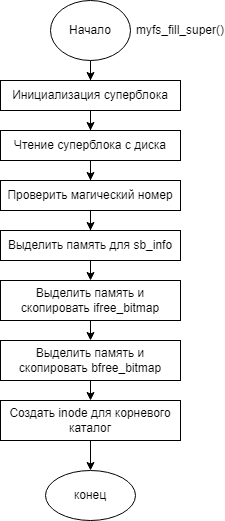

The diagram above was exported from draw.io. Its source (the exported page's mxGraphModel, read from the mxfile embedded in the PNG):
<mxGraphModel dx="576" dy="423" grid="1" gridSize="10" guides="1" tooltips="1" connect="1" arrows="1" fold="1" page="1" pageScale="1" pageWidth="827" pageHeight="1169" math="0" shadow="0">
  <root>
    <mxCell id="dKMUEYbGSscuj4YogyKP-0" />
    <mxCell id="dKMUEYbGSscuj4YogyKP-1" parent="dKMUEYbGSscuj4YogyKP-0" />
    <mxCell id="3GsaTNL7pnYAXCdjtuV0-11" style="edgeStyle=orthogonalEdgeStyle;rounded=0;orthogonalLoop=1;jettySize=auto;html=1;entryX=0.5;entryY=0;entryDx=0;entryDy=0;fontFamily=Helvetica;fontSize=12;" edge="1" parent="dKMUEYbGSscuj4YogyKP-1" source="3GsaTNL7pnYAXCdjtuV0-0" target="3GsaTNL7pnYAXCdjtuV0-1">
      <mxGeometry relative="1" as="geometry" />
    </mxCell>
    <mxCell id="3GsaTNL7pnYAXCdjtuV0-0" value="Инициализация суперблока" style="rounded=0;whiteSpace=wrap;html=1;" vertex="1" parent="dKMUEYbGSscuj4YogyKP-1">
      <mxGeometry x="160" y="140" width="180" height="30" as="geometry" />
    </mxCell>
    <mxCell id="3GsaTNL7pnYAXCdjtuV0-12" style="edgeStyle=orthogonalEdgeStyle;rounded=0;orthogonalLoop=1;jettySize=auto;html=1;entryX=0.5;entryY=0;entryDx=0;entryDy=0;fontFamily=Helvetica;fontSize=12;" edge="1" parent="dKMUEYbGSscuj4YogyKP-1" source="3GsaTNL7pnYAXCdjtuV0-1" target="3GsaTNL7pnYAXCdjtuV0-2">
      <mxGeometry relative="1" as="geometry" />
    </mxCell>
    <mxCell id="3GsaTNL7pnYAXCdjtuV0-1" value="Чтение суперблока с диска" style="rounded=0;whiteSpace=wrap;html=1;" vertex="1" parent="dKMUEYbGSscuj4YogyKP-1">
      <mxGeometry x="160" y="190" width="180" height="30" as="geometry" />
    </mxCell>
    <mxCell id="3GsaTNL7pnYAXCdjtuV0-13" style="edgeStyle=orthogonalEdgeStyle;rounded=0;orthogonalLoop=1;jettySize=auto;html=1;exitX=0.5;exitY=1;exitDx=0;exitDy=0;fontFamily=Helvetica;fontSize=12;" edge="1" parent="dKMUEYbGSscuj4YogyKP-1" source="3GsaTNL7pnYAXCdjtuV0-2" target="3GsaTNL7pnYAXCdjtuV0-3">
      <mxGeometry relative="1" as="geometry" />
    </mxCell>
    <mxCell id="3GsaTNL7pnYAXCdjtuV0-2" value="Проверить магический номер" style="rounded=0;whiteSpace=wrap;html=1;" vertex="1" parent="dKMUEYbGSscuj4YogyKP-1">
      <mxGeometry x="160" y="240" width="180" height="30" as="geometry" />
    </mxCell>
    <mxCell id="3GsaTNL7pnYAXCdjtuV0-14" style="edgeStyle=orthogonalEdgeStyle;rounded=0;orthogonalLoop=1;jettySize=auto;html=1;exitX=0.5;exitY=1;exitDx=0;exitDy=0;entryX=0.5;entryY=0;entryDx=0;entryDy=0;fontFamily=Helvetica;fontSize=12;" edge="1" parent="dKMUEYbGSscuj4YogyKP-1" source="3GsaTNL7pnYAXCdjtuV0-3" target="3GsaTNL7pnYAXCdjtuV0-4">
      <mxGeometry relative="1" as="geometry" />
    </mxCell>
    <mxCell id="3GsaTNL7pnYAXCdjtuV0-3" value="Выделить память для sb_info" style="rounded=0;whiteSpace=wrap;html=1;" vertex="1" parent="dKMUEYbGSscuj4YogyKP-1">
      <mxGeometry x="160" y="290" width="180" height="30" as="geometry" />
    </mxCell>
    <mxCell id="3GsaTNL7pnYAXCdjtuV0-15" style="edgeStyle=orthogonalEdgeStyle;rounded=0;orthogonalLoop=1;jettySize=auto;html=1;exitX=0.5;exitY=1;exitDx=0;exitDy=0;entryX=0.5;entryY=0;entryDx=0;entryDy=0;fontFamily=Helvetica;fontSize=12;" edge="1" parent="dKMUEYbGSscuj4YogyKP-1" source="3GsaTNL7pnYAXCdjtuV0-4" target="3GsaTNL7pnYAXCdjtuV0-5">
      <mxGeometry relative="1" as="geometry" />
    </mxCell>
    <mxCell id="3GsaTNL7pnYAXCdjtuV0-4" value="Выделить память и скопировать ifree_bitmap" style="rounded=0;whiteSpace=wrap;html=1;" vertex="1" parent="dKMUEYbGSscuj4YogyKP-1">
      <mxGeometry x="160" y="340" width="180" height="40" as="geometry" />
    </mxCell>
    <mxCell id="3GsaTNL7pnYAXCdjtuV0-16" style="edgeStyle=orthogonalEdgeStyle;rounded=0;orthogonalLoop=1;jettySize=auto;html=1;exitX=0.5;exitY=1;exitDx=0;exitDy=0;entryX=0.5;entryY=0;entryDx=0;entryDy=0;fontFamily=Helvetica;fontSize=12;" edge="1" parent="dKMUEYbGSscuj4YogyKP-1" source="3GsaTNL7pnYAXCdjtuV0-5" target="3GsaTNL7pnYAXCdjtuV0-6">
      <mxGeometry relative="1" as="geometry" />
    </mxCell>
    <mxCell id="3GsaTNL7pnYAXCdjtuV0-5" value="Выделить память и скопировать bfree_bitmap" style="rounded=0;whiteSpace=wrap;html=1;" vertex="1" parent="dKMUEYbGSscuj4YogyKP-1">
      <mxGeometry x="160" y="400" width="180" height="40" as="geometry" />
    </mxCell>
    <mxCell id="3GsaTNL7pnYAXCdjtuV0-17" style="edgeStyle=orthogonalEdgeStyle;rounded=0;orthogonalLoop=1;jettySize=auto;html=1;exitX=0.5;exitY=1;exitDx=0;exitDy=0;fontFamily=Helvetica;fontSize=12;" edge="1" parent="dKMUEYbGSscuj4YogyKP-1" source="3GsaTNL7pnYAXCdjtuV0-6" target="3GsaTNL7pnYAXCdjtuV0-8">
      <mxGeometry relative="1" as="geometry" />
    </mxCell>
    <mxCell id="3GsaTNL7pnYAXCdjtuV0-6" value="&lt;font style=&quot;font-size: 12px&quot;&gt;Создать&amp;nbsp;inode для корневого каталог&lt;/font&gt;" style="rounded=0;whiteSpace=wrap;html=1;" vertex="1" parent="dKMUEYbGSscuj4YogyKP-1">
      <mxGeometry x="160" y="460" width="180" height="40" as="geometry" />
    </mxCell>
    <mxCell id="3GsaTNL7pnYAXCdjtuV0-8" value="конец" style="ellipse;whiteSpace=wrap;html=1;fontFamily=Helvetica;fontSize=12;" vertex="1" parent="dKMUEYbGSscuj4YogyKP-1">
      <mxGeometry x="205" y="530" width="90" height="50" as="geometry" />
    </mxCell>
    <mxCell id="3GsaTNL7pnYAXCdjtuV0-10" style="edgeStyle=orthogonalEdgeStyle;rounded=0;orthogonalLoop=1;jettySize=auto;html=1;entryX=0.5;entryY=0;entryDx=0;entryDy=0;fontFamily=Helvetica;fontSize=12;" edge="1" parent="dKMUEYbGSscuj4YogyKP-1" source="3GsaTNL7pnYAXCdjtuV0-9" target="3GsaTNL7pnYAXCdjtuV0-0">
      <mxGeometry relative="1" as="geometry" />
    </mxCell>
    <mxCell id="3GsaTNL7pnYAXCdjtuV0-9" value="&lt;span&gt;Начало&lt;/span&gt;" style="ellipse;whiteSpace=wrap;html=1;fontFamily=Helvetica;fontSize=12;" vertex="1" parent="dKMUEYbGSscuj4YogyKP-1">
      <mxGeometry x="210" y="60" width="80" height="60" as="geometry" />
    </mxCell>
    <mxCell id="3GsaTNL7pnYAXCdjtuV0-18" value="myfs_fill_super()" style="text;html=1;strokeColor=none;fillColor=none;align=center;verticalAlign=middle;whiteSpace=wrap;rounded=0;fontFamily=Helvetica;fontSize=12;" vertex="1" parent="dKMUEYbGSscuj4YogyKP-1">
      <mxGeometry x="310" y="75" width="60" height="30" as="geometry" />
    </mxCell>
  </root>
</mxGraphModel>